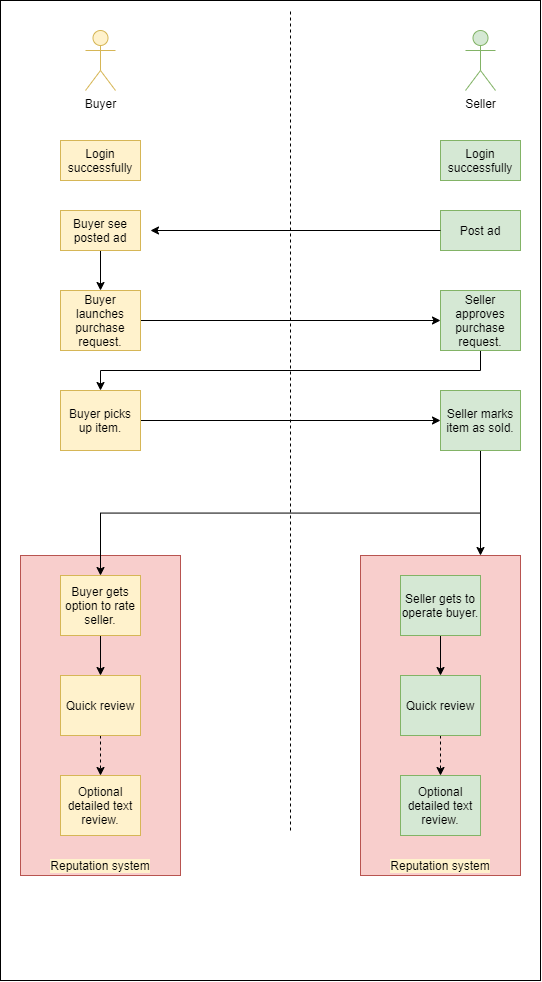

The diagram above was exported from draw.io. Its source (the exported page's mxGraphModel, read from the mxfile embedded in the PNG):
<mxGraphModel dx="1117" dy="624" grid="1" gridSize="10" guides="1" tooltips="1" connect="1" arrows="1" fold="1" page="1" pageScale="1" pageWidth="827" pageHeight="1169" math="0" shadow="0">
  <root>
    <mxCell id="0" />
    <mxCell id="1" parent="0" />
    <mxCell id="Mgb7yKaNOq8tAQnyAe1l-1" value="" style="rounded=0;whiteSpace=wrap;html=1;" vertex="1" parent="1">
      <mxGeometry x="60" y="30" width="540" height="980" as="geometry" />
    </mxCell>
    <mxCell id="h9M0HrIxIKxvsHVjhSPW-74" value="" style="rounded=0;whiteSpace=wrap;html=1;labelBackgroundColor=#000000;fillColor=#f8cecc;strokeColor=#b85450;" parent="1" vertex="1">
      <mxGeometry x="80" y="585" width="160" height="320" as="geometry" />
    </mxCell>
    <mxCell id="h9M0HrIxIKxvsHVjhSPW-4" value="Buyer" style="shape=umlActor;verticalLabelPosition=bottom;verticalAlign=top;html=1;outlineConnect=0;fillColor=#fff2cc;strokeColor=#d6b656;" parent="1" vertex="1">
      <mxGeometry x="145" y="60" width="30" height="60" as="geometry" />
    </mxCell>
    <mxCell id="h9M0HrIxIKxvsHVjhSPW-6" value="Seller" style="shape=umlActor;verticalLabelPosition=bottom;verticalAlign=top;html=1;outlineConnect=0;fillColor=#d5e8d4;strokeColor=#82b366;" parent="1" vertex="1">
      <mxGeometry x="525" y="60" width="30" height="60" as="geometry" />
    </mxCell>
    <mxCell id="h9M0HrIxIKxvsHVjhSPW-9" value="Login successfully" style="rounded=0;whiteSpace=wrap;html=1;fillColor=#d5e8d4;strokeColor=#82b366;" parent="1" vertex="1">
      <mxGeometry x="500" y="170" width="80" height="40" as="geometry" />
    </mxCell>
    <mxCell id="h9M0HrIxIKxvsHVjhSPW-10" value="Login successfully" style="rounded=0;whiteSpace=wrap;html=1;fillColor=#fff2cc;strokeColor=#d6b656;" parent="1" vertex="1">
      <mxGeometry x="120" y="170" width="80" height="40" as="geometry" />
    </mxCell>
    <mxCell id="h9M0HrIxIKxvsHVjhSPW-17" value="Post ad" style="rounded=0;whiteSpace=wrap;html=1;fillColor=#d5e8d4;strokeColor=#82b366;" parent="1" vertex="1">
      <mxGeometry x="500" y="240" width="80" height="40" as="geometry" />
    </mxCell>
    <mxCell id="h9M0HrIxIKxvsHVjhSPW-56" style="edgeStyle=orthogonalEdgeStyle;rounded=0;orthogonalLoop=1;jettySize=auto;html=1;exitX=0.5;exitY=1;exitDx=0;exitDy=0;entryX=0.5;entryY=0;entryDx=0;entryDy=0;fontColor=#D5E8D4;" parent="1" source="h9M0HrIxIKxvsHVjhSPW-30" target="h9M0HrIxIKxvsHVjhSPW-45" edge="1">
      <mxGeometry relative="1" as="geometry" />
    </mxCell>
    <mxCell id="h9M0HrIxIKxvsHVjhSPW-30" value="Seller approves purchase request." style="rounded=0;whiteSpace=wrap;html=1;fillColor=#d5e8d4;strokeColor=#82b366;" parent="1" vertex="1">
      <mxGeometry x="500" y="320" width="80" height="60" as="geometry" />
    </mxCell>
    <mxCell id="h9M0HrIxIKxvsHVjhSPW-53" value="" style="edgeStyle=orthogonalEdgeStyle;rounded=0;orthogonalLoop=1;jettySize=auto;html=1;fontColor=#D5E8D4;" parent="1" source="h9M0HrIxIKxvsHVjhSPW-39" target="h9M0HrIxIKxvsHVjhSPW-41" edge="1">
      <mxGeometry relative="1" as="geometry" />
    </mxCell>
    <mxCell id="h9M0HrIxIKxvsHVjhSPW-39" value="Buyer see posted ad" style="rounded=0;whiteSpace=wrap;html=1;fillColor=#fff2cc;strokeColor=#d6b656;" parent="1" vertex="1">
      <mxGeometry x="120" y="240" width="80" height="40" as="geometry" />
    </mxCell>
    <mxCell id="h9M0HrIxIKxvsHVjhSPW-54" style="edgeStyle=orthogonalEdgeStyle;rounded=0;orthogonalLoop=1;jettySize=auto;html=1;entryX=0;entryY=0.5;entryDx=0;entryDy=0;fontColor=#D5E8D4;" parent="1" source="h9M0HrIxIKxvsHVjhSPW-41" target="h9M0HrIxIKxvsHVjhSPW-30" edge="1">
      <mxGeometry relative="1" as="geometry" />
    </mxCell>
    <mxCell id="h9M0HrIxIKxvsHVjhSPW-41" value="Buyer launches purchase request.&lt;br&gt;" style="rounded=0;whiteSpace=wrap;html=1;fillColor=#fff2cc;strokeColor=#d6b656;" parent="1" vertex="1">
      <mxGeometry x="120" y="320" width="80" height="60" as="geometry" />
    </mxCell>
    <mxCell id="h9M0HrIxIKxvsHVjhSPW-57" style="edgeStyle=orthogonalEdgeStyle;rounded=0;orthogonalLoop=1;jettySize=auto;html=1;fontColor=#D5E8D4;" parent="1" source="h9M0HrIxIKxvsHVjhSPW-45" edge="1">
      <mxGeometry relative="1" as="geometry">
        <mxPoint x="500" y="450" as="targetPoint" />
      </mxGeometry>
    </mxCell>
    <mxCell id="h9M0HrIxIKxvsHVjhSPW-45" value="Buyer picks up item." style="rounded=0;whiteSpace=wrap;html=1;fillColor=#fff2cc;strokeColor=#d6b656;" parent="1" vertex="1">
      <mxGeometry x="120" y="420" width="80" height="60" as="geometry" />
    </mxCell>
    <mxCell id="h9M0HrIxIKxvsHVjhSPW-51" value="" style="endArrow=none;dashed=1;html=1;fontColor=#D5E8D4;" parent="1" edge="1">
      <mxGeometry width="50" height="50" relative="1" as="geometry">
        <mxPoint x="350" y="860" as="sourcePoint" />
        <mxPoint x="350" y="40" as="targetPoint" />
      </mxGeometry>
    </mxCell>
    <mxCell id="h9M0HrIxIKxvsHVjhSPW-52" value="" style="endArrow=classic;html=1;fontColor=#D5E8D4;exitX=0;exitY=0.5;exitDx=0;exitDy=0;" parent="1" source="h9M0HrIxIKxvsHVjhSPW-17" edge="1">
      <mxGeometry width="50" height="50" relative="1" as="geometry">
        <mxPoint x="440" y="280" as="sourcePoint" />
        <mxPoint x="210" y="260" as="targetPoint" />
      </mxGeometry>
    </mxCell>
    <mxCell id="h9M0HrIxIKxvsHVjhSPW-60" style="edgeStyle=orthogonalEdgeStyle;rounded=0;orthogonalLoop=1;jettySize=auto;html=1;exitX=0.5;exitY=1;exitDx=0;exitDy=0;entryX=0.5;entryY=0;entryDx=0;entryDy=0;fontColor=#D5E8D4;" parent="1" source="h9M0HrIxIKxvsHVjhSPW-58" target="h9M0HrIxIKxvsHVjhSPW-59" edge="1">
      <mxGeometry relative="1" as="geometry" />
    </mxCell>
    <mxCell id="Mgb7yKaNOq8tAQnyAe1l-15" style="edgeStyle=orthogonalEdgeStyle;rounded=0;orthogonalLoop=1;jettySize=auto;html=1;exitX=0.5;exitY=1;exitDx=0;exitDy=0;entryX=0.75;entryY=0;entryDx=0;entryDy=0;" edge="1" parent="1" source="h9M0HrIxIKxvsHVjhSPW-58" target="Mgb7yKaNOq8tAQnyAe1l-8">
      <mxGeometry relative="1" as="geometry" />
    </mxCell>
    <mxCell id="h9M0HrIxIKxvsHVjhSPW-58" value="Seller marks item as sold." style="rounded=0;whiteSpace=wrap;html=1;fillColor=#d5e8d4;strokeColor=#82b366;" parent="1" vertex="1">
      <mxGeometry x="500" y="420" width="80" height="60" as="geometry" />
    </mxCell>
    <mxCell id="h9M0HrIxIKxvsHVjhSPW-68" style="edgeStyle=orthogonalEdgeStyle;rounded=0;orthogonalLoop=1;jettySize=auto;html=1;exitX=0.5;exitY=1;exitDx=0;exitDy=0;entryX=0.5;entryY=0;entryDx=0;entryDy=0;fontColor=#D5E8D4;" parent="1" source="h9M0HrIxIKxvsHVjhSPW-59" edge="1">
      <mxGeometry relative="1" as="geometry">
        <mxPoint x="160" y="705" as="targetPoint" />
      </mxGeometry>
    </mxCell>
    <mxCell id="h9M0HrIxIKxvsHVjhSPW-59" value="Buyer gets option to rate seller." style="rounded=0;whiteSpace=wrap;html=1;fillColor=#fff2cc;strokeColor=#d6b656;" parent="1" vertex="1">
      <mxGeometry x="120" y="605" width="80" height="60" as="geometry" />
    </mxCell>
    <mxCell id="h9M0HrIxIKxvsHVjhSPW-72" style="edgeStyle=orthogonalEdgeStyle;rounded=0;orthogonalLoop=1;jettySize=auto;html=1;exitX=0.5;exitY=1;exitDx=0;exitDy=0;dashed=1;fontColor=#D5E8D4;" parent="1" source="h9M0HrIxIKxvsHVjhSPW-71" edge="1">
      <mxGeometry relative="1" as="geometry">
        <mxPoint x="160" y="805" as="targetPoint" />
      </mxGeometry>
    </mxCell>
    <mxCell id="h9M0HrIxIKxvsHVjhSPW-71" value="Quick review" style="rounded=0;whiteSpace=wrap;html=1;fillColor=#fff2cc;strokeColor=#d6b656;" parent="1" vertex="1">
      <mxGeometry x="120" y="705" width="80" height="60" as="geometry" />
    </mxCell>
    <mxCell id="h9M0HrIxIKxvsHVjhSPW-73" value="Optional detailed text review." style="rounded=0;whiteSpace=wrap;html=1;fillColor=#fff2cc;strokeColor=#d6b656;" parent="1" vertex="1">
      <mxGeometry x="120" y="805" width="80" height="60" as="geometry" />
    </mxCell>
    <mxCell id="h9M0HrIxIKxvsHVjhSPW-75" value="&lt;font color=&quot;#000000&quot; style=&quot;background-color: rgb(255 , 242 , 204)&quot;&gt;Reputation system&lt;/font&gt;" style="text;html=1;strokeColor=none;fillColor=none;align=center;verticalAlign=middle;whiteSpace=wrap;rounded=0;labelBackgroundColor=#000000;fontColor=#D5E8D4;" parent="1" vertex="1">
      <mxGeometry x="105" y="885" width="110" height="20" as="geometry" />
    </mxCell>
    <mxCell id="Mgb7yKaNOq8tAQnyAe1l-8" value="" style="rounded=0;whiteSpace=wrap;html=1;labelBackgroundColor=#000000;fillColor=#f8cecc;strokeColor=#b85450;" vertex="1" parent="1">
      <mxGeometry x="420" y="585" width="160" height="320" as="geometry" />
    </mxCell>
    <mxCell id="Mgb7yKaNOq8tAQnyAe1l-9" style="edgeStyle=orthogonalEdgeStyle;rounded=0;orthogonalLoop=1;jettySize=auto;html=1;exitX=0.5;exitY=1;exitDx=0;exitDy=0;entryX=0.5;entryY=0;entryDx=0;entryDy=0;fontColor=#D5E8D4;" edge="1" parent="1" source="Mgb7yKaNOq8tAQnyAe1l-10">
      <mxGeometry relative="1" as="geometry">
        <mxPoint x="500" y="705" as="targetPoint" />
      </mxGeometry>
    </mxCell>
    <mxCell id="Mgb7yKaNOq8tAQnyAe1l-10" value="Seller gets to operate buyer." style="rounded=0;whiteSpace=wrap;html=1;fillColor=#d5e8d4;strokeColor=#82b366;" vertex="1" parent="1">
      <mxGeometry x="460" y="605" width="80" height="60" as="geometry" />
    </mxCell>
    <mxCell id="Mgb7yKaNOq8tAQnyAe1l-11" style="edgeStyle=orthogonalEdgeStyle;rounded=0;orthogonalLoop=1;jettySize=auto;html=1;exitX=0.5;exitY=1;exitDx=0;exitDy=0;dashed=1;fontColor=#D5E8D4;" edge="1" parent="1" source="Mgb7yKaNOq8tAQnyAe1l-12">
      <mxGeometry relative="1" as="geometry">
        <mxPoint x="500" y="805" as="targetPoint" />
      </mxGeometry>
    </mxCell>
    <mxCell id="Mgb7yKaNOq8tAQnyAe1l-12" value="Quick review" style="rounded=0;whiteSpace=wrap;html=1;fillColor=#d5e8d4;strokeColor=#82b366;" vertex="1" parent="1">
      <mxGeometry x="460" y="705" width="80" height="60" as="geometry" />
    </mxCell>
    <mxCell id="Mgb7yKaNOq8tAQnyAe1l-13" value="Optional detailed text review." style="rounded=0;whiteSpace=wrap;html=1;fillColor=#d5e8d4;strokeColor=#82b366;" vertex="1" parent="1">
      <mxGeometry x="460" y="805" width="80" height="60" as="geometry" />
    </mxCell>
    <mxCell id="Mgb7yKaNOq8tAQnyAe1l-14" value="&lt;font color=&quot;#000000&quot; style=&quot;background-color: rgb(255 , 242 , 204)&quot;&gt;Reputation system&lt;/font&gt;" style="text;html=1;strokeColor=none;fillColor=none;align=center;verticalAlign=middle;whiteSpace=wrap;rounded=0;labelBackgroundColor=#000000;fontColor=#D5E8D4;" vertex="1" parent="1">
      <mxGeometry x="445" y="885" width="110" height="20" as="geometry" />
    </mxCell>
  </root>
</mxGraphModel>